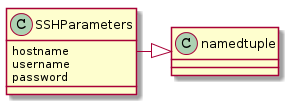

The diagram above was rendered by PlantUML. Its source (embedded in the PNG):
@startuml
SSHParameters -|> namedtuple
SSHParameters : hostname
SSHParameters : username
SSHParameters : password

@enduml